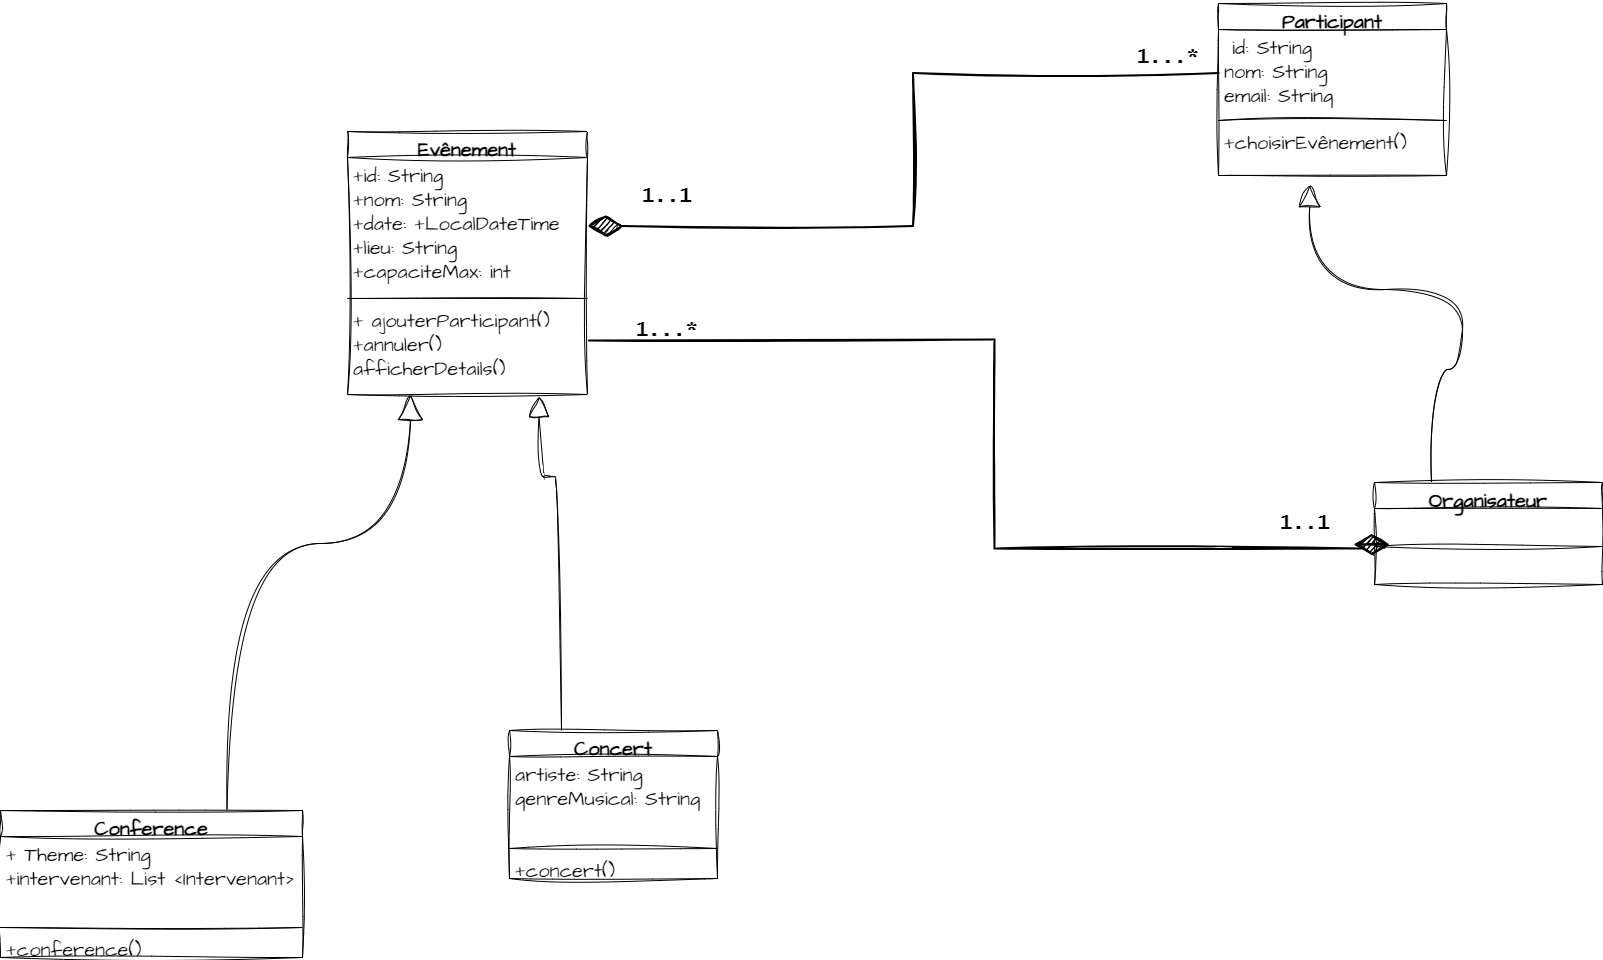

The diagram above was exported from draw.io. Its source (the exported page's mxGraphModel, read from the mxfile embedded in the PNG):
<mxGraphModel dx="4157" dy="1450" grid="0" gridSize="10" guides="1" tooltips="1" connect="1" arrows="1" fold="1" page="1" pageScale="1" pageWidth="827" pageHeight="1169" background="#FFFFFF" math="0" shadow="0">
  <root>
    <mxCell id="0" />
    <mxCell id="1" parent="0" />
    <mxCell id="4oMf80J0iFSG64fGZk_y-5" value="Evênement" style="swimlane;fontStyle=1;align=center;verticalAlign=top;childLayout=stackLayout;horizontal=1;startSize=26;horizontalStack=0;resizeParent=1;resizeParentMax=0;resizeLast=0;collapsible=1;marginBottom=0;whiteSpace=wrap;html=1;sketch=1;hachureGap=4;jiggle=2;curveFitting=1;fontFamily=Architects Daughter;fontSource=https%3A%2F%2Ffonts.googleapis.com%2Fcss%3Ffamily%3DArchitects%2BDaughter;fontSize=20;fillStyle=auto;gradientColor=none;swimlaneFillColor=default;" vertex="1" parent="1">
      <mxGeometry x="182" y="260" width="240" height="263" as="geometry" />
    </mxCell>
    <mxCell id="4oMf80J0iFSG64fGZk_y-6" value="+id: String&lt;br&gt;+nom: String&amp;nbsp; &lt;br&gt;+date: +LocalDateTime&lt;br&gt;+lieu: String&lt;br&gt;+capaciteMax: int " style="text;strokeColor=none;fillColor=none;align=left;verticalAlign=top;spacingLeft=4;spacingRight=4;overflow=hidden;rotatable=0;points=[[0,0.5],[1,0.5]];portConstraint=eastwest;whiteSpace=wrap;html=1;fontSize=20;fontFamily=Architects Daughter;" vertex="1" parent="4oMf80J0iFSG64fGZk_y-5">
      <mxGeometry y="26" width="240" height="137" as="geometry" />
    </mxCell>
    <mxCell id="4oMf80J0iFSG64fGZk_y-7" value="" style="line;strokeWidth=1;fillColor=none;align=left;verticalAlign=middle;spacingTop=-1;spacingLeft=3;spacingRight=3;rotatable=0;labelPosition=right;points=[];portConstraint=eastwest;strokeColor=inherit;sketch=1;hachureGap=4;jiggle=2;curveFitting=1;fontFamily=Architects Daughter;fontSource=https%3A%2F%2Ffonts.googleapis.com%2Fcss%3Ffamily%3DArchitects%2BDaughter;fontSize=20;" vertex="1" parent="4oMf80J0iFSG64fGZk_y-5">
      <mxGeometry y="163" width="240" height="8" as="geometry" />
    </mxCell>
    <mxCell id="4oMf80J0iFSG64fGZk_y-8" value="+ ajouterParticipant()&lt;br&gt;+annuler()&lt;br&gt;afficherDetails()" style="text;strokeColor=none;fillColor=none;align=left;verticalAlign=top;spacingLeft=4;spacingRight=4;overflow=hidden;rotatable=0;points=[[0,0.5],[1,0.5]];portConstraint=eastwest;whiteSpace=wrap;html=1;fontSize=20;fontFamily=Architects Daughter;" vertex="1" parent="4oMf80J0iFSG64fGZk_y-5">
      <mxGeometry y="171" width="240" height="92" as="geometry" />
    </mxCell>
    <mxCell id="4oMf80J0iFSG64fGZk_y-33" style="edgeStyle=orthogonalEdgeStyle;rounded=0;sketch=1;hachureGap=4;jiggle=2;curveFitting=1;orthogonalLoop=1;jettySize=auto;html=1;exitX=0.75;exitY=0;exitDx=0;exitDy=0;fontFamily=Architects Daughter;fontSource=https%3A%2F%2Ffonts.googleapis.com%2Fcss%3Ffamily%3DArchitects%2BDaughter;fontSize=16;endArrow=block;endFill=0;endSize=23;curved=1;" edge="1" parent="1" source="4oMf80J0iFSG64fGZk_y-9" target="4oMf80J0iFSG64fGZk_y-8">
      <mxGeometry relative="1" as="geometry">
        <Array as="points">
          <mxPoint x="62" y="672" />
          <mxPoint x="245" y="672" />
        </Array>
      </mxGeometry>
    </mxCell>
    <mxCell id="4oMf80J0iFSG64fGZk_y-9" value="Conference" style="swimlane;fontStyle=1;align=center;verticalAlign=top;childLayout=stackLayout;horizontal=1;startSize=26;horizontalStack=0;resizeParent=1;resizeParentMax=0;resizeLast=0;collapsible=1;marginBottom=0;whiteSpace=wrap;html=1;sketch=1;hachureGap=4;jiggle=2;curveFitting=1;fontFamily=Architects Daughter;fontSource=https%3A%2F%2Ffonts.googleapis.com%2Fcss%3Ffamily%3DArchitects%2BDaughter;fontSize=20;" vertex="1" parent="1">
      <mxGeometry x="-165" y="939" width="302" height="147" as="geometry">
        <mxRectangle x="67" y="925" width="148" height="36" as="alternateBounds" />
      </mxGeometry>
    </mxCell>
    <mxCell id="4oMf80J0iFSG64fGZk_y-10" value="+ Theme: String&lt;br&gt;+intervenant: List &amp;lt;Intervenant&amp;gt;" style="text;strokeColor=none;fillColor=none;align=left;verticalAlign=top;spacingLeft=4;spacingRight=4;overflow=hidden;rotatable=0;points=[[0,0.5],[1,0.5]];portConstraint=eastwest;whiteSpace=wrap;html=1;fontSize=20;fontFamily=Architects Daughter;" vertex="1" parent="4oMf80J0iFSG64fGZk_y-9">
      <mxGeometry y="26" width="302" height="87" as="geometry" />
    </mxCell>
    <mxCell id="4oMf80J0iFSG64fGZk_y-11" value="" style="line;strokeWidth=1;fillColor=none;align=left;verticalAlign=middle;spacingTop=-1;spacingLeft=3;spacingRight=3;rotatable=0;labelPosition=right;points=[];portConstraint=eastwest;strokeColor=inherit;sketch=1;hachureGap=4;jiggle=2;curveFitting=1;fontFamily=Architects Daughter;fontSource=https%3A%2F%2Ffonts.googleapis.com%2Fcss%3Ffamily%3DArchitects%2BDaughter;fontSize=20;" vertex="1" parent="4oMf80J0iFSG64fGZk_y-9">
      <mxGeometry y="113" width="302" height="8" as="geometry" />
    </mxCell>
    <mxCell id="4oMf80J0iFSG64fGZk_y-12" value="+conference()" style="text;strokeColor=none;fillColor=none;align=left;verticalAlign=top;spacingLeft=4;spacingRight=4;overflow=hidden;rotatable=0;points=[[0,0.5],[1,0.5]];portConstraint=eastwest;whiteSpace=wrap;html=1;fontSize=20;fontFamily=Architects Daughter;" vertex="1" parent="4oMf80J0iFSG64fGZk_y-9">
      <mxGeometry y="121" width="302" height="26" as="geometry" />
    </mxCell>
    <mxCell id="4oMf80J0iFSG64fGZk_y-13" value="Concert" style="swimlane;fontStyle=1;align=center;verticalAlign=top;childLayout=stackLayout;horizontal=1;startSize=26;horizontalStack=0;resizeParent=1;resizeParentMax=0;resizeLast=0;collapsible=1;marginBottom=0;whiteSpace=wrap;html=1;sketch=1;hachureGap=4;jiggle=2;curveFitting=1;fontFamily=Architects Daughter;fontSource=https%3A%2F%2Ffonts.googleapis.com%2Fcss%3Ffamily%3DArchitects%2BDaughter;fontSize=20;" vertex="1" parent="1">
      <mxGeometry x="344" y="859" width="208" height="148" as="geometry" />
    </mxCell>
    <mxCell id="4oMf80J0iFSG64fGZk_y-14" value="artiste: String&lt;br&gt;genreMusical: String&amp;nbsp;" style="text;strokeColor=none;fillColor=none;align=left;verticalAlign=top;spacingLeft=4;spacingRight=4;overflow=hidden;rotatable=0;points=[[0,0.5],[1,0.5]];portConstraint=eastwest;whiteSpace=wrap;html=1;fontSize=20;fontFamily=Architects Daughter;" vertex="1" parent="4oMf80J0iFSG64fGZk_y-13">
      <mxGeometry y="26" width="208" height="88" as="geometry" />
    </mxCell>
    <mxCell id="4oMf80J0iFSG64fGZk_y-15" value="" style="line;strokeWidth=1;fillColor=none;align=left;verticalAlign=middle;spacingTop=-1;spacingLeft=3;spacingRight=3;rotatable=0;labelPosition=right;points=[];portConstraint=eastwest;strokeColor=inherit;sketch=1;hachureGap=4;jiggle=2;curveFitting=1;fontFamily=Architects Daughter;fontSource=https%3A%2F%2Ffonts.googleapis.com%2Fcss%3Ffamily%3DArchitects%2BDaughter;fontSize=20;" vertex="1" parent="4oMf80J0iFSG64fGZk_y-13">
      <mxGeometry y="114" width="208" height="8" as="geometry" />
    </mxCell>
    <mxCell id="4oMf80J0iFSG64fGZk_y-16" value="+concert()" style="text;strokeColor=none;fillColor=none;align=left;verticalAlign=top;spacingLeft=4;spacingRight=4;overflow=hidden;rotatable=0;points=[[0,0.5],[1,0.5]];portConstraint=eastwest;whiteSpace=wrap;html=1;fontSize=20;fontFamily=Architects Daughter;" vertex="1" parent="4oMf80J0iFSG64fGZk_y-13">
      <mxGeometry y="122" width="208" height="26" as="geometry" />
    </mxCell>
    <mxCell id="4oMf80J0iFSG64fGZk_y-19" style="edgeStyle=orthogonalEdgeStyle;rounded=0;sketch=1;hachureGap=4;jiggle=2;curveFitting=1;orthogonalLoop=1;jettySize=auto;html=1;exitX=0.25;exitY=0;exitDx=0;exitDy=0;entryX=0.798;entryY=1.023;entryDx=0;entryDy=0;entryPerimeter=0;fontFamily=Architects Daughter;fontSource=https%3A%2F%2Ffonts.googleapis.com%2Fcss%3Ffamily%3DArchitects%2BDaughter;fontSize=16;endArrow=block;endFill=0;endSize=18;curved=1;" edge="1" parent="1" source="4oMf80J0iFSG64fGZk_y-13" target="4oMf80J0iFSG64fGZk_y-8">
      <mxGeometry relative="1" as="geometry">
        <Array as="points">
          <mxPoint x="382" y="605" />
          <mxPoint x="311" y="605" />
        </Array>
      </mxGeometry>
    </mxCell>
    <mxCell id="4oMf80J0iFSG64fGZk_y-20" value="Participant" style="swimlane;fontStyle=1;align=center;verticalAlign=top;childLayout=stackLayout;horizontal=1;startSize=26;horizontalStack=0;resizeParent=1;resizeParentMax=0;resizeLast=0;collapsible=1;marginBottom=0;whiteSpace=wrap;html=1;sketch=1;hachureGap=4;jiggle=2;curveFitting=1;fontFamily=Architects Daughter;fontSource=https%3A%2F%2Ffonts.googleapis.com%2Fcss%3Ffamily%3DArchitects%2BDaughter;fontSize=20;" vertex="1" parent="1">
      <mxGeometry x="1053" y="132" width="228" height="172" as="geometry" />
    </mxCell>
    <mxCell id="4oMf80J0iFSG64fGZk_y-21" value="&amp;nbsp;id: String&lt;br&gt;nom: String&lt;br&gt;email: String&amp;nbsp;" style="text;strokeColor=none;fillColor=none;align=left;verticalAlign=top;spacingLeft=4;spacingRight=4;overflow=hidden;rotatable=0;points=[[0,0.5],[1,0.5]];portConstraint=eastwest;whiteSpace=wrap;html=1;fontSize=20;fontFamily=Architects Daughter;" vertex="1" parent="4oMf80J0iFSG64fGZk_y-20">
      <mxGeometry y="26" width="228" height="87" as="geometry" />
    </mxCell>
    <mxCell id="4oMf80J0iFSG64fGZk_y-22" value="" style="line;strokeWidth=1;fillColor=none;align=left;verticalAlign=middle;spacingTop=-1;spacingLeft=3;spacingRight=3;rotatable=0;labelPosition=right;points=[];portConstraint=eastwest;strokeColor=inherit;sketch=1;hachureGap=4;jiggle=2;curveFitting=1;fontFamily=Architects Daughter;fontSource=https%3A%2F%2Ffonts.googleapis.com%2Fcss%3Ffamily%3DArchitects%2BDaughter;fontSize=20;" vertex="1" parent="4oMf80J0iFSG64fGZk_y-20">
      <mxGeometry y="113" width="228" height="8" as="geometry" />
    </mxCell>
    <mxCell id="4oMf80J0iFSG64fGZk_y-23" value="+choisirEvênement()" style="text;strokeColor=none;fillColor=none;align=left;verticalAlign=top;spacingLeft=4;spacingRight=4;overflow=hidden;rotatable=0;points=[[0,0.5],[1,0.5]];portConstraint=eastwest;whiteSpace=wrap;html=1;fontSize=20;fontFamily=Architects Daughter;" vertex="1" parent="4oMf80J0iFSG64fGZk_y-20">
      <mxGeometry y="121" width="228" height="51" as="geometry" />
    </mxCell>
    <mxCell id="4oMf80J0iFSG64fGZk_y-27" value="Organisateur" style="swimlane;fontStyle=1;align=center;verticalAlign=top;childLayout=stackLayout;horizontal=1;startSize=26;horizontalStack=0;resizeParent=1;resizeParentMax=0;resizeLast=0;collapsible=1;marginBottom=0;whiteSpace=wrap;html=1;sketch=1;hachureGap=4;jiggle=2;curveFitting=1;fontFamily=Architects Daughter;fontSource=https://fonts.googleapis.com/css?family=Architects+Daughter;fontSize=20;" vertex="1" parent="1">
      <mxGeometry x="1209" y="611" width="228" height="102" as="geometry" />
    </mxCell>
    <mxCell id="4oMf80J0iFSG64fGZk_y-29" value="" style="line;strokeWidth=1;fillColor=none;align=left;verticalAlign=middle;spacingTop=-1;spacingLeft=3;spacingRight=3;rotatable=0;labelPosition=right;points=[];portConstraint=eastwest;strokeColor=inherit;sketch=1;hachureGap=4;jiggle=2;curveFitting=1;fontFamily=Architects Daughter;fontSource=https://fonts.googleapis.com/css?family=Architects+Daughter;fontSize=20;" vertex="1" parent="4oMf80J0iFSG64fGZk_y-27">
      <mxGeometry y="26" width="228" height="76" as="geometry" />
    </mxCell>
    <mxCell id="4oMf80J0iFSG64fGZk_y-31" style="edgeStyle=orthogonalEdgeStyle;rounded=0;sketch=1;hachureGap=4;jiggle=2;curveFitting=1;orthogonalLoop=1;jettySize=auto;html=1;exitX=0;exitY=0.5;exitDx=0;exitDy=0;entryX=1;entryY=0.5;entryDx=0;entryDy=0;fontFamily=Architects Daughter;fontSource=https%3A%2F%2Ffonts.googleapis.com%2Fcss%3Ffamily%3DArchitects%2BDaughter;fontSize=16;endArrow=diamondThin;endFill=1;endSize=30;strokeWidth=2;" edge="1" parent="1" source="4oMf80J0iFSG64fGZk_y-21" target="4oMf80J0iFSG64fGZk_y-6">
      <mxGeometry relative="1" as="geometry" />
    </mxCell>
    <mxCell id="4oMf80J0iFSG64fGZk_y-36" style="edgeStyle=orthogonalEdgeStyle;rounded=0;sketch=1;hachureGap=4;jiggle=2;curveFitting=1;orthogonalLoop=1;jettySize=auto;html=1;exitX=0.25;exitY=0;exitDx=0;exitDy=0;entryX=0.4;entryY=1.181;entryDx=0;entryDy=0;entryPerimeter=0;fontFamily=Architects Daughter;fontSource=https%3A%2F%2Ffonts.googleapis.com%2Fcss%3Ffamily%3DArchitects%2BDaughter;fontSize=16;endArrow=block;endFill=0;endSize=20;curved=1;" edge="1" parent="1" source="4oMf80J0iFSG64fGZk_y-27" target="4oMf80J0iFSG64fGZk_y-23">
      <mxGeometry relative="1" as="geometry">
        <Array as="points">
          <mxPoint x="1266" y="498" />
          <mxPoint x="1297" y="498" />
          <mxPoint x="1297" y="418" />
          <mxPoint x="1144" y="418" />
        </Array>
      </mxGeometry>
    </mxCell>
    <mxCell id="4oMf80J0iFSG64fGZk_y-37" value="&lt;h1&gt;&lt;font face=&quot;Lucida Console&quot; style=&quot;font-size: 20px;&quot;&gt;1..1&lt;/font&gt;&lt;/h1&gt;" style="text;html=1;strokeColor=none;fillColor=none;align=center;verticalAlign=middle;whiteSpace=wrap;rounded=0;fontSize=20;fontFamily=Architects Daughter;" vertex="1" parent="1">
      <mxGeometry x="472" y="304" width="60" height="30" as="geometry" />
    </mxCell>
    <mxCell id="4oMf80J0iFSG64fGZk_y-38" value="&lt;h1&gt;&lt;font face=&quot;Lucida Console&quot; style=&quot;font-size: 20px;&quot;&gt;1...*&lt;/font&gt;&lt;/h1&gt;" style="text;html=1;strokeColor=none;fillColor=none;align=center;verticalAlign=middle;whiteSpace=wrap;rounded=0;fontSize=20;fontFamily=Architects Daughter;" vertex="1" parent="1">
      <mxGeometry x="472" y="438" width="60" height="30" as="geometry" />
    </mxCell>
    <mxCell id="4oMf80J0iFSG64fGZk_y-39" value="&lt;h1&gt;&lt;font face=&quot;Lucida Console&quot; style=&quot;font-size: 20px;&quot;&gt;1...*&lt;/font&gt;&lt;/h1&gt;" style="text;html=1;strokeColor=none;fillColor=none;align=center;verticalAlign=middle;whiteSpace=wrap;rounded=0;fontSize=20;fontFamily=Architects Daughter;" vertex="1" parent="1">
      <mxGeometry x="973" y="165" width="60" height="30" as="geometry" />
    </mxCell>
    <mxCell id="4oMf80J0iFSG64fGZk_y-40" value="&lt;h1&gt;&lt;font face=&quot;Lucida Console&quot; style=&quot;font-size: 20px;&quot;&gt;1..1&lt;/font&gt;&lt;/h1&gt;" style="text;html=1;strokeColor=none;fillColor=none;align=center;verticalAlign=middle;whiteSpace=wrap;rounded=0;fontSize=20;fontFamily=Architects Daughter;" vertex="1" parent="1">
      <mxGeometry x="1110" y="631" width="60" height="30" as="geometry" />
    </mxCell>
    <mxCell id="4oMf80J0iFSG64fGZk_y-41" style="edgeStyle=orthogonalEdgeStyle;rounded=0;sketch=1;hachureGap=4;jiggle=2;curveFitting=1;orthogonalLoop=1;jettySize=auto;html=1;fontFamily=Architects Daughter;fontSource=https%3A%2F%2Ffonts.googleapis.com%2Fcss%3Ffamily%3DArchitects%2BDaughter;fontSize=16;endArrow=diamondThin;endFill=1;endSize=30;strokeWidth=2;exitX=1.006;exitY=0.414;exitDx=0;exitDy=0;exitPerimeter=0;" edge="1" parent="1" source="4oMf80J0iFSG64fGZk_y-8">
      <mxGeometry relative="1" as="geometry">
        <mxPoint x="428" y="469" as="sourcePoint" />
        <mxPoint x="1188" y="673" as="targetPoint" />
        <Array as="points">
          <mxPoint x="423" y="468" />
          <mxPoint x="829" y="468" />
          <mxPoint x="829" y="677" />
          <mxPoint x="1196" y="677" />
          <mxPoint x="1196" y="673" />
        </Array>
      </mxGeometry>
    </mxCell>
  </root>
</mxGraphModel>